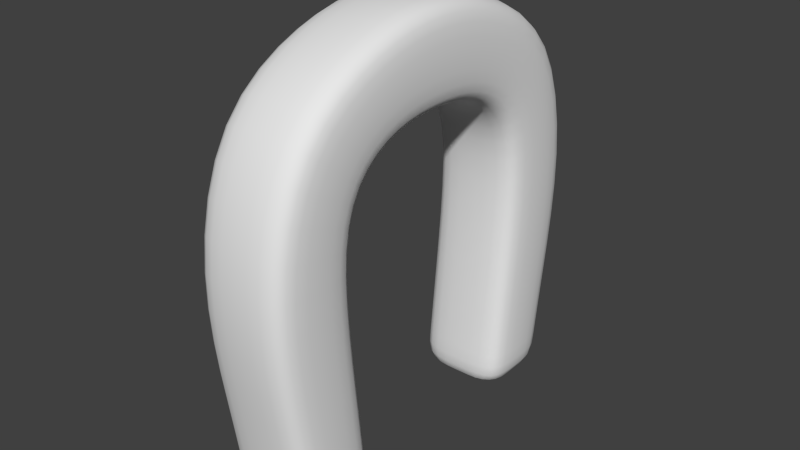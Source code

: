 # Source: magnet_pickup.blend  (saved by Blender 2.69.0; exported with 4.5.12 LTS)
import bpy
from mathutils import Matrix  # noqa: F401  (used for matrix-valued properties, if any)

bpy.ops.wm.read_factory_settings(use_empty=True)
scene = bpy.context.scene
scene.name = 'Scene'

# ---- collections
col_collection_1 = bpy.data.collections.new('Collection 1'); scene.collection.children.link(col_collection_1)

# ---- world
world_world = bpy.data.worlds.new('World'); scene.world = world_world
world_world.color = (0.05088, 0.05088, 0.05088)
world_world.use_sun_shadow = False
world_world.sun_shadow_jitter_overblur = 0.0
world_world.cycles.sampling_method = 'MANUAL'
world_world.cycles.sample_map_resolution = 256

# ---- meshes
me_cube_001 = bpy.data.meshes.new('Cube.001')
me_cube_001.from_pydata([(-0.7291, 2.31, -2.398), (-1.0, 2.581, -2.466), (-1.0, 4.039, -2.344), (-0.7291, 4.31, -2.398), (0.7291, 4.31, -2.398), (1.0, 4.039, -2.344), (1.0, 2.581, -2.466), (0.7291, 2.31, -2.398), (-1.0, 2.052, 2.579), (-0.7291, 1.782, 2.579), (-0.7291, 3.573, 2.579), (-1.0, 3.302, 2.579), (1.0, 3.302, 2.579), (0.7291, 3.573, 2.579), (0.7291, 1.782, 2.579), (1.0, 2.052, 2.579), (-0.7291, 2.007, -3.648), (-1.0, 2.191, -3.876), (-1.0, 3.402, -4.869), (-0.7291, 3.608, -5.077), (0.7291, 3.608, -5.077), (1.0, 3.402, -4.869), (1.0, 2.191, -3.876), (0.7291, 2.007, -3.648), (-0.7291, 0.0, -4.306), (-1.0, 0.0, -4.588), (-1.0, 0.0, -6.127), (-0.7291, 6.8e-09, -6.42), (0.7291, 0.0, -6.42), (1.0, 0.0, -6.127), (1.0, 0.0, -4.588), (0.7291, -1.428e-08, -4.306), (-0.7291, 1.864, 1.811), (-1.0, 2.135, 1.801), (-0.7291, 3.655, 1.811), (-1.0, 3.384, 1.82), (1.0, 3.384, 1.82), (0.7291, 3.655, 1.811), (0.7291, 1.864, 1.811), (1.0, 2.135, 1.801), (1.0, 1.127, -4.493), (0.7291, 1.073, -4.227), (-1.0, 1.127, -4.493), (-0.7291, 1.073, -4.227), (0.7291, 1.599, -6.155), (1.0, 1.534, -5.892), (-1.0, 1.534, -5.892), (-0.7291, 1.599, -6.155), (-1.0, 2.283, 0.3828), (-0.7291, 3.873, 0.4126), (1.0, 3.602, 0.4361), (0.7291, 2.012, 0.4126), (-0.7291, 2.012, 0.4126), (-1.0, 3.602, 0.4361), (0.7291, 3.873, 0.4126), (1.0, 2.283, 0.3828)], [], [(3, 4, 20, 19), (5, 6, 22, 21), (7, 0, 16, 23), (22, 6, 7, 23), (49, 54, 4, 3), (42, 46, 26, 25), (47, 44, 28, 27), (14, 15, 12, 13, 10, 11, 8, 9), (50, 55, 6, 5), (51, 52, 0, 7), (45, 40, 30, 29), (41, 43, 24, 31), (32, 9, 8, 33), (49, 3, 2, 53), (50, 5, 4, 54), (51, 7, 6, 55), (1, 17, 16, 0), (20, 4, 5, 21), (18, 2, 3, 19), (40, 22, 23, 41), (42, 25, 24, 43), (44, 20, 21, 45), (46, 18, 19, 47), (48, 53, 2, 1), (10, 13, 37, 34), (12, 15, 39, 36), (14, 9, 32, 38), (52, 32, 33, 48), (10, 34, 35, 11), (12, 36, 37, 13), (14, 38, 39, 15), (8, 11, 35, 33), (17, 18, 46, 42), (19, 20, 44, 47), (21, 22, 40, 45), (23, 16, 43, 41), (30, 40, 41, 31), (17, 42, 43, 16), (28, 44, 45, 29), (26, 46, 47, 27), (1, 2, 18, 17), (34, 37, 54, 49), (36, 39, 55, 50), (38, 32, 52, 51), (34, 49, 53, 35), (36, 50, 54, 37), (38, 51, 55, 39), (33, 35, 53, 48), (0, 52, 48, 1)])
me_cube_001.polygons.foreach_set('use_smooth', [True] * 49)
_uv = me_cube_001.uv_layers.new(name='UVMap')
_uv.uv.foreach_set('vector', [0.01152, 0.5823, 0.01152, 0.5823, 0.04264, 0.7011, 0.04264, 0.7011, 0.02354, 0.5799, 0.08824, 0.5853, 0.1055, 0.6479, 0.05181, 0.6919, 0.1003, 0.5823, 0.1003, 0.5823, 0.1137, 0.6377, 0.1137, 0.6377, 0.1055, 0.6479, 0.08824, 0.5853, 0.1003, 0.5823, 0.1137, 0.6377, 0.03091, 0.4576, 0.03091, 0.4576, 0.01152, 0.5823, 0.01152, 0.5823, 0.1527, 0.6752, 0.1347, 0.7373, 0.2028, 0.7477, 0.2028, 0.6794, 0.1318, 0.749, 0.1318, 0.749, 0.2028, 0.7607, 0.2028, 0.7607, 0.2111, 0.8128, 0.1896, 0.8128, 0.09049, 0.8128, 0.06901, 0.8128, 0.06901, 0.8128, 0.09049, 0.8128, 0.1896, 0.8128, 0.2111, 0.8128, 0.04293, 0.4565, 0.1015, 0.4589, 0.08824, 0.5853, 0.02354, 0.5799, 0.1135, 0.4576, 0.1135, 0.4576, 0.1003, 0.5823, 0.1003, 0.5823, 0.1347, 0.7373, 0.1527, 0.6752, 0.2028, 0.6794, 0.2028, 0.7477, 0.1551, 0.6634, 0.1551, 0.6634, 0.2028, 0.6669, 0.2028, 0.6669, 0.2046, 0.8737, 0.2111, 0.8128, 0.1896, 0.8128, 0.1831, 0.8745, 0.03091, 0.4576, 0.01152, 0.5823, 0.02354, 0.5799, 0.04293, 0.4565, 0.04293, 0.4565, 0.02354, 0.5799, 0.01152, 0.5823, 0.03091, 0.4576, 0.1135, 0.4576, 0.1003, 0.5823, 0.08824, 0.5853, 0.1015, 0.4589, 0.08824, 0.5853, 0.1055, 0.6479, 0.1137, 0.6377, 0.1003, 0.5823, 0.04264, 0.7011, 0.01152, 0.5823, 0.02354, 0.5799, 0.05181, 0.6919, 0.05181, 0.6919, 0.02354, 0.5799, 0.01152, 0.5823, 0.04264, 0.7011, 0.1527, 0.6752, 0.1055, 0.6479, 0.1137, 0.6377, 0.1551, 0.6634, 0.1527, 0.6752, 0.2028, 0.6794, 0.2028, 0.6669, 0.1551, 0.6634, 0.1318, 0.749, 0.04264, 0.7011, 0.05181, 0.6919, 0.1347, 0.7373, 0.1347, 0.7373, 0.05181, 0.6919, 0.04264, 0.7011, 0.1318, 0.749, 0.1015, 0.4589, 0.04293, 0.4565, 0.02354, 0.5799, 0.08824, 0.5853, 0.06901, 0.8128, 0.06901, 0.8128, 0.06248, 0.8737, 0.06248, 0.8737, 0.09049, 0.8128, 0.1896, 0.8128, 0.1831, 0.8745, 0.08397, 0.873, 0.2111, 0.8128, 0.2111, 0.8128, 0.2046, 0.8737, 0.2046, 0.8737, 0.1928, 0.9846, 0.2046, 0.8737, 0.1831, 0.8745, 0.1713, 0.987, 0.06901, 0.8128, 0.06248, 0.8737, 0.08397, 0.873, 0.09049, 0.8128, 0.09049, 0.8128, 0.08397, 0.873, 0.06248, 0.8737, 0.06901, 0.8128, 0.2111, 0.8128, 0.2046, 0.8737, 0.1831, 0.8745, 0.1896, 0.8128, 0.1896, 0.8128, 0.09049, 0.8128, 0.08397, 0.873, 0.1831, 0.8745, 0.1055, 0.6479, 0.05181, 0.6919, 0.1347, 0.7373, 0.1527, 0.6752, 0.04264, 0.7011, 0.04264, 0.7011, 0.1318, 0.749, 0.1318, 0.749, 0.05181, 0.6919, 0.1055, 0.6479, 0.1527, 0.6752, 0.1347, 0.7373, 0.1137, 0.6377, 0.1137, 0.6377, 0.1551, 0.6634, 0.1551, 0.6634, 0.2028, 0.6794, 0.1527, 0.6752, 0.1551, 0.6634, 0.2028, 0.6669, 0.1055, 0.6479, 0.1527, 0.6752, 0.1551, 0.6634, 0.1137, 0.6377, 0.2028, 0.7607, 0.1318, 0.749, 0.1347, 0.7373, 0.2028, 0.7477, 0.2028, 0.7477, 0.1347, 0.7373, 0.1318, 0.749, 0.2028, 0.7607, 0.08824, 0.5853, 0.02354, 0.5799, 0.05181, 0.6919, 0.1055, 0.6479, 0.06248, 0.8737, 0.06248, 0.8737, 0.04522, 0.9846, 0.04522, 0.9846, 0.08397, 0.873, 0.1831, 0.8745, 0.1713, 0.987, 0.06671, 0.9828, 0.2046, 0.8737, 0.2046, 0.8737, 0.1928, 0.9846, 0.1928, 0.9846, 0.06248, 0.8737, 0.04522, 0.9846, 0.06671, 0.9828, 0.08397, 0.873, 0.08397, 0.873, 0.06671, 0.9828, 0.04522, 0.9846, 0.06248, 0.8737, 0.2046, 0.8737, 0.1928, 0.9846, 0.1713, 0.987, 0.1831, 0.8745, 0.1831, 0.8745, 0.08397, 0.873, 0.06671, 0.9828, 0.1713, 0.987, 0.1003, 0.5823, 0.1135, 0.4576, 0.1015, 0.4589, 0.08824, 0.5853])
me_cube_001.use_remesh_preserve_volume = False
me_cube_001.use_remesh_preserve_attributes = False
me_cube_001.use_mirror_vertex_groups = False
me_cube_001.update()

# ---- objects
ob_magnet_pickup = bpy.data.objects.new('magnet_pickup', me_cube_001)

# ---- transforms, parenting, visibility, modifiers, constraints
ob_magnet_pickup.location = (0.0, 5.96e-08, 0.0)
ob_magnet_pickup.scale = (-0.2828, -0.2828, -0.2828)
ob_magnet_pickup.lineart.crease_threshold = 0.0
_m = ob_magnet_pickup.modifiers.new('Mirror', 'MIRROR')
_m.use_axis = (False, True, False)
_m = ob_magnet_pickup.modifiers.new('Subsurf', 'SUBSURF')
_m.uv_smooth = 'PRESERVE_CORNERS'
_m.quality = 2
_m.show_only_control_edges = False

# ---- collection membership
col_collection_1.objects.link(ob_magnet_pickup)

# ---- scene / render settings (as saved in the file)
scene.frame_start = 1; scene.frame_end = 250; scene.frame_set(1)
scene.render.engine = 'BLENDER_EEVEE_NEXT'
scene.render.image_settings.compression = 90
scene.render.resolution_percentage = 50
scene.render.dither_intensity = 0.0
scene.cycles.use_denoising = False
scene.cycles.samples = 10
scene.cycles.sampling_pattern = 'TABULATED_SOBOL'
scene.cycles.light_sampling_threshold = 0.0
scene.cycles.use_adaptive_sampling = False
scene.cycles.use_light_tree = False
scene.cycles.blur_glossy = 0.0
scene.cycles.volume_bounces = 1
scene.cycles.pixel_filter_type = 'GAUSSIAN'
scene.cycles.sample_clamp_indirect = 0.0
scene.view_settings.view_transform = 'Standard'
bpy.context.view_layer.update()

# ---- added for rendering (the .blend has no active camera and no usable light): camera, sun
cam_auto = bpy.data.cameras.new('AutoCamera')
cam_auto.lens = 50.0
cam_auto.sensor_width = 36.0
cam_auto.clip_end = 1000.0
ob_auto_camera = bpy.data.objects.new('AutoCamera', cam_auto)
scene.collection.objects.link(ob_auto_camera)
ob_auto_camera.location = (3.30262, -3.96315, 3.18525)
ob_auto_camera.rotation_euler = (1.09748, -7.21219e-08, 0.694738)
scene.camera = ob_auto_camera
light_auto_sun = bpy.data.lights.new('AutoSun', 'SUN')
light_auto_sun.energy = 3.0
light_auto_sun.angle = 0.0523599
ob_auto_sun = bpy.data.objects.new('AutoSun', light_auto_sun)
scene.collection.objects.link(ob_auto_sun)
ob_auto_sun.rotation_euler = (0.872665, 0.174533, 0.523599)
bpy.context.view_layer.update()
